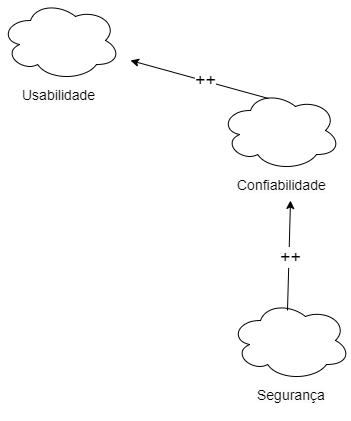

The diagram above was exported from draw.io. Its source (the exported page's mxGraphModel, read from the mxfile embedded in the PNG):
<mxGraphModel dx="1120" dy="484" grid="1" gridSize="10" guides="1" tooltips="1" connect="1" arrows="1" fold="1" page="1" pageScale="1" pageWidth="827" pageHeight="1169" math="0" shadow="0">
  <root>
    <mxCell id="0" />
    <mxCell id="1" parent="0" />
    <mxCell id="2vcyy57J4PmwyDbFAU_q-1" value="" style="ellipse;shape=cloud;whiteSpace=wrap;html=1;" vertex="1" parent="1">
      <mxGeometry x="370" y="310" width="120" height="80" as="geometry" />
    </mxCell>
    <mxCell id="2vcyy57J4PmwyDbFAU_q-2" value="" style="ellipse;shape=cloud;whiteSpace=wrap;html=1;" vertex="1" parent="1">
      <mxGeometry x="360" y="100" width="120" height="80" as="geometry" />
    </mxCell>
    <mxCell id="2vcyy57J4PmwyDbFAU_q-3" value="" style="ellipse;shape=cloud;whiteSpace=wrap;html=1;" vertex="1" parent="1">
      <mxGeometry x="140" y="10" width="120" height="80" as="geometry" />
    </mxCell>
    <mxCell id="2vcyy57J4PmwyDbFAU_q-4" value="&lt;span style=&quot;color: rgb(0, 0, 0); font-family: Helvetica; font-style: normal; font-variant-ligatures: normal; font-variant-caps: normal; font-weight: 400; letter-spacing: normal; orphans: 2; text-align: center; text-indent: 0px; text-transform: none; widows: 2; word-spacing: 0px; -webkit-text-stroke-width: 0px; background-color: rgb(251, 251, 251); text-decoration-thickness: initial; text-decoration-style: initial; text-decoration-color: initial; float: none; display: inline !important;&quot;&gt;&lt;font style=&quot;font-size: 14px;&quot;&gt;Usabilidade&lt;/font&gt;&lt;/span&gt;" style="text;whiteSpace=wrap;html=1;" vertex="1" parent="1">
      <mxGeometry x="160" y="90" width="100" height="40" as="geometry" />
    </mxCell>
    <mxCell id="2vcyy57J4PmwyDbFAU_q-7" value="&lt;span style=&quot;color: rgb(0, 0, 0); font-family: Helvetica; font-style: normal; font-variant-ligatures: normal; font-variant-caps: normal; font-weight: 400; letter-spacing: normal; orphans: 2; text-align: center; text-indent: 0px; text-transform: none; widows: 2; word-spacing: 0px; -webkit-text-stroke-width: 0px; background-color: rgb(251, 251, 251); text-decoration-thickness: initial; text-decoration-style: initial; text-decoration-color: initial; float: none; display: inline !important;&quot;&gt;&lt;font style=&quot;font-size: 14px;&quot;&gt;Confiabilidade&lt;/font&gt;&lt;/span&gt;" style="text;whiteSpace=wrap;html=1;" vertex="1" parent="1">
      <mxGeometry x="375" y="180" width="110" height="40" as="geometry" />
    </mxCell>
    <mxCell id="2vcyy57J4PmwyDbFAU_q-8" value="&lt;span style=&quot;color: rgb(0, 0, 0); font-family: Helvetica; font-style: normal; font-variant-ligatures: normal; font-variant-caps: normal; font-weight: 400; letter-spacing: normal; orphans: 2; text-align: center; text-indent: 0px; text-transform: none; widows: 2; word-spacing: 0px; -webkit-text-stroke-width: 0px; background-color: rgb(251, 251, 251); text-decoration-thickness: initial; text-decoration-style: initial; text-decoration-color: initial; float: none; display: inline !important;&quot;&gt;&lt;font style=&quot;font-size: 14px;&quot;&gt;Segurança&lt;/font&gt;&lt;/span&gt;" style="text;whiteSpace=wrap;html=1;" vertex="1" parent="1">
      <mxGeometry x="395" y="390" width="90" height="40" as="geometry" />
    </mxCell>
    <mxCell id="2vcyy57J4PmwyDbFAU_q-9" value="" style="endArrow=classic;html=1;rounded=0;entryX=0.5;entryY=0.75;entryDx=0;entryDy=0;entryPerimeter=0;exitX=0.475;exitY=0.125;exitDx=0;exitDy=0;exitPerimeter=0;" edge="1" parent="1" source="2vcyy57J4PmwyDbFAU_q-1" target="2vcyy57J4PmwyDbFAU_q-7">
      <mxGeometry width="50" height="50" relative="1" as="geometry">
        <mxPoint x="390" y="280" as="sourcePoint" />
        <mxPoint x="440" y="230" as="targetPoint" />
      </mxGeometry>
    </mxCell>
    <mxCell id="2vcyy57J4PmwyDbFAU_q-14" value="&lt;font style=&quot;font-size: 18px;&quot;&gt;++&lt;/font&gt;" style="edgeLabel;html=1;align=center;verticalAlign=middle;resizable=0;points=[];" vertex="1" connectable="0" parent="2vcyy57J4PmwyDbFAU_q-9">
      <mxGeometry x="-0.0179" y="-1" relative="1" as="geometry">
        <mxPoint as="offset" />
      </mxGeometry>
    </mxCell>
    <mxCell id="2vcyy57J4PmwyDbFAU_q-11" value="" style="endArrow=classic;html=1;rounded=0;exitX=0.4;exitY=0.1;exitDx=0;exitDy=0;exitPerimeter=0;" edge="1" parent="1" source="2vcyy57J4PmwyDbFAU_q-2">
      <mxGeometry width="50" height="50" relative="1" as="geometry">
        <mxPoint x="395" y="100" as="sourcePoint" />
        <mxPoint x="270" y="70" as="targetPoint" />
      </mxGeometry>
    </mxCell>
    <mxCell id="2vcyy57J4PmwyDbFAU_q-15" value="&lt;font style=&quot;font-size: 18px;&quot;&gt;++&lt;/font&gt;" style="edgeLabel;html=1;align=center;verticalAlign=middle;resizable=0;points=[];" vertex="1" connectable="0" parent="2vcyy57J4PmwyDbFAU_q-11">
      <mxGeometry x="-0.0845" y="-1" relative="1" as="geometry">
        <mxPoint as="offset" />
      </mxGeometry>
    </mxCell>
  </root>
</mxGraphModel>